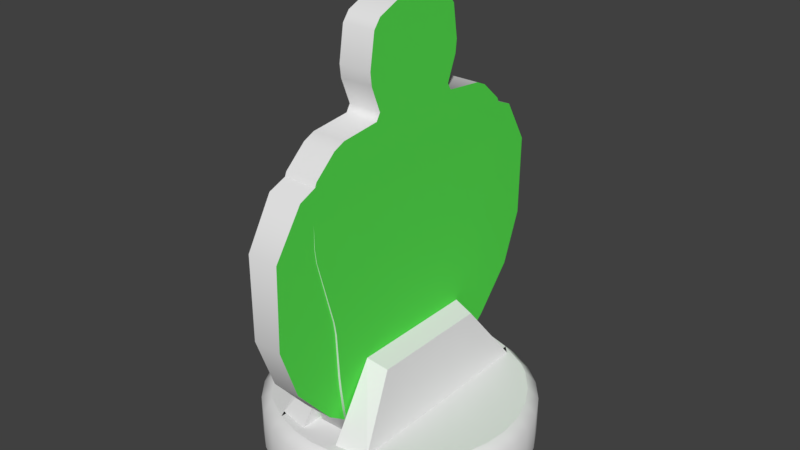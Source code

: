 # Source: character.blend  (saved by Blender 2.78.0; exported with 4.5.12 LTS)
import bpy
from mathutils import Matrix  # noqa: F401  (used for matrix-valued properties, if any)

bpy.ops.wm.read_factory_settings(use_empty=True)
scene = bpy.context.scene
scene.name = 'Scene'

# ---- collections
col_collection_1 = bpy.data.collections.new('Collection 1'); scene.collection.children.link(col_collection_1)

# ---- materials (node trees are filled in below, after node groups)
mat_paper = bpy.data.materials.new('Paper')
mat_paper.alpha_threshold = 0.0
mat_paper.use_transparent_shadow = False
mat_paper.roughness = 0.5
mat_picture = bpy.data.materials.new('Picture')
mat_picture.alpha_threshold = 0.0
mat_picture.use_transparent_shadow = False
mat_picture.diffuse_color = (0.101, 0.8, 0.08495, 1.0)
mat_picture.roughness = 0.5
mat_plastic = bpy.data.materials.new('Plastic')
mat_plastic.alpha_threshold = 0.0
mat_plastic.use_transparent_shadow = False
mat_plastic.roughness = 0.5
mat_plastic.specular_intensity = 0.8187

# ---- material node trees

# ---- world
world_world = bpy.data.worlds.new('World'); scene.world = world_world
world_world.color = (0.05088, 0.05088, 0.05088)
world_world.use_sun_shadow = False
world_world.sun_shadow_jitter_overblur = 0.0
world_world.cycles.sampling_method = 'MANUAL'

# ---- meshes
me_cylinder_001 = bpy.data.meshes.new('Cylinder.001')
me_cylinder_001.from_pydata([(-0.08556, 1.009, 1.038), (0.08556, 1.009, 1.038), (-0.08247, 0.8983, 0.7284), (0.08247, 0.8983, 0.7284), (-0.08083, 0.6739, 0.4663), (0.08083, 0.6739, 0.4663), (-0.09257, 0.4176, 0.2912), (0.09257, 0.4176, 0.2912), (-0.09257, -3.757e-08, 0.2297), (0.09257, -3.757e-08, 0.2297), (-0.09257, -0.4176, 0.2912), (0.09257, -0.4176, 0.2912), (-0.08083, -0.6739, 0.4663), (0.08083, -0.6739, 0.4663), (-0.08247, -0.8983, 0.7284), (0.08247, -0.8983, 0.7284), (-0.08556, -1.009, 1.038), (0.08556, -1.009, 1.038), (-0.09221, -1.004, 1.522), (0.09221, -1.004, 1.522), (-0.1008, -0.8401, 1.785), (0.1008, -0.8401, 1.785), (-0.09257, -0.4176, 1.96), (0.09257, -0.4176, 1.96), (-0.09257, 2.314e-08, 2.021), (0.09257, 2.314e-08, 2.021), (-0.09257, 0.4176, 1.96), (0.09257, 0.4176, 1.96), (-0.1008, 0.8401, 1.785), (0.1008, 0.8401, 1.785), (-0.09221, 1.004, 1.522), (0.09221, 1.004, 1.522)], [], [(0, 1, 3, 2), (2, 3, 5, 4), (4, 5, 7, 6), (6, 7, 9, 8), (8, 9, 11, 10), (10, 11, 13, 12), (12, 13, 15, 14), (14, 15, 17, 16), (16, 17, 19, 18), (18, 19, 21, 20), (20, 21, 23, 22), (22, 23, 25, 24), (24, 25, 27, 26), (26, 27, 29, 28), (3, 1, 31, 29, 27, 25, 23, 21, 19, 17, 15, 13, 11, 9, 7, 5), (28, 29, 31, 30), (30, 31, 1, 0), (0, 2, 4, 6, 8, 10, 12, 14, 16, 18, 20, 22, 24, 26, 28, 30)])
me_cylinder_001.polygons.foreach_set('use_smooth', [1, 1, 1, 1, 1, 1, 1, 1, 1, 1, 1, 1, 1, 1, 0, 1, 1, 0])
me_cylinder_001.polygons.foreach_set('material_index', [0, 0, 0, 0, 0, 0, 0, 0, 0, 0, 0, 0, 0, 0, 1, 0, 0, 1])
_k = set([(0, 2), (0, 30), (1, 3), (1, 31), (2, 4), (3, 5), (4, 6), (5, 7), (6, 8), (7, 9), (8, 10), (9, 11), (10, 12), (11, 13), (12, 14), (13, 15), (14, 16), (15, 17), (16, 18), (17, 19), (18, 20), (19, 21), (20, 22), (21, 23), (22, 24), (23, 25), (24, 26), (25, 27), (26, 28), (27, 29), (28, 30), (29, 31)])
me_cylinder_001.attributes.new('sharp_edge', 'BOOLEAN', 'EDGE').data.foreach_set('value', [ (min(e.vertices), max(e.vertices)) in _k for e in me_cylinder_001.edges])
_uv = me_cylinder_001.uv_layers.new(name='UVMap')
_uv.uv.foreach_set('vector', [0.0, 0.0, 0.0, 0.0, 0.0, 0.0, 0.0, 0.0, 0.0, 0.0, 0.0, 0.0, 0.0, 0.0, 0.0, 0.0, 0.0, 0.0, 0.0, 0.0, 0.0, 0.0, 0.0, 0.0, 0.0, 0.0, 0.0, 0.0, 0.0, 0.0, 0.0, 0.0, 0.0, 0.0, 0.0, 0.0, 0.0, 0.0, 0.0, 0.0, 0.0, 0.0, 0.0, 0.0, 0.0, 0.0, 0.0, 0.0, 0.0, 0.0, 0.0, 0.0, 0.0, 0.0, 0.0, 0.0, 0.0, 0.0, 0.0, 0.0, 0.0, 0.0, 0.0, 0.0, 0.0, 0.0, 0.0, 0.0, 0.0, 0.0, 0.0, 0.0, 0.0, 0.0, 0.0, 0.0, 0.0, 0.0, 0.0, 0.0, 0.0, 0.0, 0.0, 0.0, 0.0, 0.0, 0.0, 0.0, 0.0, 0.0, 0.0, 0.0, 0.0, 0.0, 0.0, 0.0, 0.0, 0.0, 0.0, 0.0, 0.0, 0.0, 0.0, 0.0, 0.0, 0.0, 0.0, 0.0, 0.0, 0.0, 0.0, 0.0, 0.533, 0.6416, 0.563, 0.7281, 0.5606, 0.8634, 0.5141, 0.9361, 0.3957, 0.9838, 0.2791, 0.9999, 0.1627, 0.9817, 0.04524, 0.9318, 0.0001067, 0.8582, 0.0001061, 0.7229, 0.03168, 0.637, 0.09496, 0.5644, 0.167, 0.5162, 0.2836, 0.5001, 0.4, 0.5183, 0.4711, 0.5679, 0.0, 0.0, 0.0, 0.0, 0.0, 0.0, 0.0, 0.0, 0.0, 0.0, 0.0, 0.0, 0.0, 0.0, 0.0, 0.0, 0.563, 0.277, 0.5315, 0.363, 0.4682, 0.4356, 0.3962, 0.4838, 0.2795, 0.4999, 0.1632, 0.4817, 0.09205, 0.4322, 0.03011, 0.3585, 0.0001061, 0.2719, 0.002576, 0.1366, 0.04904, 0.06389, 0.1674, 0.0162, 0.2841, 0.0001061, 0.4004, 0.01831, 0.5179, 0.06814, 0.563, 0.1417])
me_cylinder_001.materials.append(mat_paper)
me_cylinder_001.materials.append(mat_picture)
me_cylinder_001.use_remesh_preserve_volume = False
me_cylinder_001.use_remesh_preserve_attributes = False
me_cylinder_001.use_mirror_vertex_groups = False
me_cylinder_001.update()
me_cube_001 = bpy.data.meshes.new('Cube.001')
me_cube_001.from_pydata([(0.09857, -0.5523, -0.7), (0.09857, -0.1176, 1.6), (0.09857, -0.2629, 1.537), (0.09857, -0.3053, 1.482), (0.09857, -0.634, 0.03794), (0.09857, -0.6209, -0.03932), (0.09857, -0.584, -5.96e-08), (0.09857, -0.6039, -0.3107), (0.09857, -0.5959, -0.389), (0.09857, -0.562, -0.35), (0.09857, -0.7544, 0.5064), (0.09857, -0.7438, 0.4291), (0.09857, -0.7155, 0.461), (0.09857, -0.7254, 0.8528), (0.09857, -0.7547, 0.7871), (0.09857, -0.7173, 0.8144), (0.09857, -0.5303, 0.9968), (0.09857, -0.5988, 0.9663), (0.09857, -0.5339, 0.9757), (0.09857, -0.27, 1.063), (0.09857, -0.2947, 1.022), (0.09857, -0.2167, 1.02), (0.09857, -0.3366, 1.286), (0.09857, -0.3283, 1.211), (0.09857, -0.3125, 1.272), (-0.09857, -0.5523, -0.7), (0.0, -0.5523, -0.7), (0.0, -0.1176, 1.6), (-0.09857, -0.1176, 1.6), (-0.09857, -0.2629, 1.537), (-0.09857, -0.3053, 1.482), (-0.09857, -0.634, 0.03794), (-0.09857, -0.6209, -0.03932), (-0.09857, -0.584, -5.96e-08), (0.0, -0.3053, 1.482), (0.0, -0.2629, 1.537), (0.0, -0.5959, -0.389), (0.0, -0.6039, -0.3107), (-0.09857, -0.6039, -0.3107), (-0.09857, -0.5959, -0.389), (-0.09857, -0.562, -0.35), (0.0, -0.7438, 0.4291), (0.0, -0.7544, 0.5064), (0.0, -0.6209, -0.03932), (0.0, -0.634, 0.03794), (-0.09857, -0.7544, 0.5064), (-0.09857, -0.7438, 0.4291), (-0.09857, -0.7155, 0.461), (0.0, -0.7547, 0.7871), (0.0, -0.7254, 0.8528), (-0.09857, -0.7254, 0.8528), (-0.09857, -0.7547, 0.7871), (-0.09857, -0.7173, 0.8144), (0.0, -0.5988, 0.9663), (0.0, -0.5303, 0.9968), (-0.09857, -0.5303, 0.9968), (-0.09857, -0.5988, 0.9663), (-0.09857, -0.5339, 0.9757), (0.0, -0.2947, 1.022), (0.0, -0.27, 1.063), (-0.09857, -0.27, 1.063), (-0.09857, -0.2947, 1.022), (-0.09857, -0.2167, 1.02), (0.0, -0.3283, 1.211), (0.0, -0.3366, 1.286), (-0.09857, -0.3366, 1.286), (-0.09857, -0.3283, 1.211), (-0.09857, -0.3125, 1.272), (0.09857, 0.5523, -0.7), (0.09857, 0.0, 0.35), (0.09857, 0.0, -0.7), (0.09857, 0.0, 1.624), (0.09857, 0.0, -0.35), (0.09857, 0.0, -5.96e-08), (0.09857, 0.0, 0.5821), (0.09857, 0.0, 0.7215), (0.09857, 0.0, 0.9822), (0.09857, 0.0, 1.532), (0.09857, 0.1176, 1.6), (0.09857, 0.2629, 1.537), (0.09857, 0.3053, 1.482), (0.09857, 0.634, 0.03794), (0.09857, 0.6209, -0.03932), (0.09857, 0.584, -5.96e-08), (0.09857, 0.6039, -0.3107), (0.09857, 0.5959, -0.389), (0.09857, 0.562, -0.35), (0.09857, 0.7544, 0.5064), (0.09857, 0.7438, 0.4291), (0.09857, 0.7155, 0.461), (0.09857, 0.7254, 0.8528), (0.09857, 0.7547, 0.7871), (0.09857, 0.7173, 0.8144), (0.09857, 0.5303, 0.9968), (0.09857, 0.5988, 0.9663), (0.09857, 0.5339, 0.9757), (0.09857, 0.27, 1.063), (0.09857, 0.2947, 1.022), (0.09857, 0.2167, 1.02), (0.09857, 0.3366, 1.286), (0.09857, 0.3283, 1.211), (0.09857, 0.3125, 1.272), (-0.09857, 0.5523, -0.7), (-0.09857, 0.0, 0.35), (-0.09857, 0.0, -0.7), (-0.09857, 0.0, 1.624), (0.0, 0.5523, -0.7), (-0.09857, 0.0, -0.35), (0.0, 0.0, 1.624), (0.0, 0.0, -0.7), (-0.09857, 0.0, -5.96e-08), (-0.09857, 0.0, 0.5821), (-0.09857, 0.0, 0.7215), (-0.09857, 0.0, 0.9822), (-0.09857, 0.0, 1.532), (0.0, 0.1176, 1.6), (-0.09857, 0.1176, 1.6), (-0.09857, 0.2629, 1.537), (-0.09857, 0.3053, 1.482), (-0.09857, 0.634, 0.03794), (-0.09857, 0.6209, -0.03932), (-0.09857, 0.584, -5.96e-08), (0.0, 0.3053, 1.482), (0.0, 0.2629, 1.537), (0.0, 0.5959, -0.389), (0.0, 0.6039, -0.3107), (-0.09857, 0.6039, -0.3107), (-0.09857, 0.5959, -0.389), (-0.09857, 0.562, -0.35), (0.0, 0.7438, 0.4291), (0.0, 0.7544, 0.5064), (0.0, 0.6209, -0.03932), (0.0, 0.634, 0.03794), (-0.09857, 0.7544, 0.5064), (-0.09857, 0.7438, 0.4291), (-0.09857, 0.7155, 0.461), (0.0, 0.7547, 0.7871), (0.0, 0.7254, 0.8528), (-0.09857, 0.7254, 0.8528), (-0.09857, 0.7547, 0.7871), (-0.09857, 0.7173, 0.8144), (0.0, 0.5988, 0.9663), (0.0, 0.5303, 0.9968), (-0.09857, 0.5303, 0.9968), (-0.09857, 0.5988, 0.9663), (-0.09857, 0.5339, 0.9757), (0.0, 0.2947, 1.022), (0.0, 0.27, 1.063), (-0.09857, 0.27, 1.063), (-0.09857, 0.2947, 1.022), (-0.09857, 0.2167, 1.02), (0.0, 0.3283, 1.211), (0.0, 0.3366, 1.286), (-0.09857, 0.3366, 1.286), (-0.09857, 0.3283, 1.211), (-0.09857, 0.3125, 1.272)], [], [(4, 11, 41, 44), (10, 14, 48, 42), (70, 72, 9, 8, 0), (22, 3, 34, 64), (70, 0, 26, 109), (73, 69, 12, 11, 4, 6), (77, 71, 1, 2, 3, 22, 24), (7, 5, 43, 37), (72, 73, 6, 5, 7, 9), (0, 8, 36, 26), (69, 74, 15, 14, 10, 12), (13, 17, 53, 49), (74, 75, 18, 17, 13, 15), (16, 20, 58, 54), (75, 76, 21, 20, 16, 18), (19, 23, 63, 59), (76, 77, 24, 23, 19, 21), (2, 1, 27, 35), (4, 5, 6), (7, 8, 9), (10, 11, 12), (13, 14, 15), (16, 17, 18), (19, 20, 21), (22, 23, 24), (2, 35, 34, 3), (7, 37, 36, 8), (10, 42, 41, 11), (4, 44, 43, 5), (13, 49, 48, 14), (16, 54, 53, 17), (19, 59, 58, 20), (22, 64, 63, 23), (1, 71, 108, 27), (31, 44, 41, 46), (45, 42, 48, 51), (104, 25, 39, 40, 107), (65, 64, 34, 30), (104, 109, 26, 25), (110, 33, 31, 46, 47, 103), (114, 67, 65, 30, 29, 28, 105), (38, 37, 43, 32), (107, 40, 38, 32, 33, 110), (25, 26, 36, 39), (103, 47, 45, 51, 52, 111), (50, 49, 53, 56), (111, 52, 50, 56, 57, 112), (55, 54, 58, 61), (112, 57, 55, 61, 62, 113), (60, 59, 63, 66), (113, 62, 60, 66, 67, 114), (29, 35, 27, 28), (31, 33, 32), (38, 40, 39), (45, 47, 46), (50, 52, 51), (55, 57, 56), (60, 62, 61), (65, 67, 66), (29, 30, 34, 35), (38, 39, 36, 37), (45, 46, 41, 42), (31, 32, 43, 44), (50, 51, 48, 49), (55, 56, 53, 54), (60, 61, 58, 59), (65, 66, 63, 64), (28, 27, 108, 105), (81, 132, 129, 88), (87, 130, 136, 91), (70, 68, 85, 86, 72), (99, 152, 122, 80), (70, 109, 106, 68), (73, 83, 81, 88, 89, 69), (77, 101, 99, 80, 79, 78, 71), (84, 125, 131, 82), (72, 86, 84, 82, 83, 73), (68, 106, 124, 85), (69, 89, 87, 91, 92, 74), (90, 137, 141, 94), (74, 92, 90, 94, 95, 75), (93, 142, 146, 97), (75, 95, 93, 97, 98, 76), (96, 147, 151, 100), (76, 98, 96, 100, 101, 77), (79, 123, 115, 78), (81, 83, 82), (84, 86, 85), (87, 89, 88), (90, 92, 91), (93, 95, 94), (96, 98, 97), (99, 101, 100), (79, 80, 122, 123), (84, 85, 124, 125), (87, 88, 129, 130), (81, 82, 131, 132), (90, 91, 136, 137), (93, 94, 141, 142), (96, 97, 146, 147), (99, 100, 151, 152), (78, 115, 108, 71), (119, 134, 129, 132), (133, 139, 136, 130), (104, 107, 128, 127, 102), (153, 118, 122, 152), (104, 102, 106, 109), (110, 103, 135, 134, 119, 121), (114, 105, 116, 117, 118, 153, 155), (126, 120, 131, 125), (107, 110, 121, 120, 126, 128), (102, 127, 124, 106), (103, 111, 140, 139, 133, 135), (138, 144, 141, 137), (111, 112, 145, 144, 138, 140), (143, 149, 146, 142), (112, 113, 150, 149, 143, 145), (148, 154, 151, 147), (113, 114, 155, 154, 148, 150), (117, 116, 115, 123), (119, 120, 121), (126, 127, 128), (133, 134, 135), (138, 139, 140), (143, 144, 145), (148, 149, 150), (153, 154, 155), (117, 123, 122, 118), (126, 125, 124, 127), (133, 130, 129, 134), (119, 132, 131, 120), (138, 137, 136, 139), (143, 142, 141, 144), (148, 147, 146, 149), (153, 152, 151, 154), (116, 105, 108, 115)])
me_cube_001.polygons.foreach_set('use_smooth', [1, 1, 0, 1, 1, 0, 0, 1, 0, 1, 0, 1, 0, 1, 0, 1, 0, 1, 0, 0, 0, 0, 0, 0, 0, 1, 1, 1, 1, 1, 1, 1, 1, 1, 1, 1, 0, 1, 1, 0, 0, 1, 0, 1, 0, 1, 0, 1, 0, 1, 0, 1, 0, 0, 0, 0, 0, 0, 0, 1, 1, 1, 1, 1, 1, 1, 1, 1, 1, 1, 0, 1, 1, 0, 0, 1, 0, 1, 0, 1, 0, 1, 0, 1, 0, 1, 0, 0, 0, 0, 0, 0, 0, 1, 1, 1, 1, 1, 1, 1, 1, 1, 1, 1, 0, 1, 1, 0, 0, 1, 0, 1, 0, 1, 0, 1, 0, 1, 0, 1, 0, 0, 0, 0, 0, 0, 0, 1, 1, 1, 1, 1, 1, 1, 1, 1])
me_cube_001.polygons.foreach_set('material_index', [0, 0, 1, 0, 0, 1, 1, 0, 1, 0, 1, 0, 1, 0, 1, 0, 1, 0, 1, 1, 1, 1, 1, 1, 1, 0, 0, 0, 0, 0, 0, 0, 0, 0, 0, 0, 1, 0, 0, 1, 1, 0, 1, 0, 1, 0, 1, 0, 1, 0, 1, 0, 1, 1, 1, 1, 1, 1, 1, 0, 0, 0, 0, 0, 0, 0, 0, 0, 0, 0, 1, 0, 0, 1, 1, 0, 1, 0, 1, 0, 1, 0, 1, 0, 1, 0, 1, 1, 1, 1, 1, 1, 1, 0, 0, 0, 0, 0, 0, 0, 0, 0, 0, 0, 1, 0, 0, 1, 1, 0, 1, 0, 1, 0, 1, 0, 1, 0, 1, 0, 1, 1, 1, 1, 1, 1, 1, 0, 0, 0, 0, 0, 0, 0, 0, 0])
_k = set([(0, 8), (0, 70), (1, 2), (1, 71), (2, 3), (3, 22), (4, 5), (4, 11), (5, 7), (7, 8), (10, 11), (10, 14), (13, 14), (13, 17), (16, 17), (16, 20), (19, 20), (19, 23), (22, 23), (25, 39), (25, 104), (28, 29), (28, 105), (29, 30), (30, 65), (31, 32), (31, 46), (32, 38), (38, 39), (45, 46), (45, 51), (50, 51), (50, 56), (55, 56), (55, 61), (60, 61), (60, 66), (65, 66), (68, 70), (68, 85), (71, 78), (78, 79), (79, 80), (80, 99), (81, 82), (81, 88), (82, 84), (84, 85), (87, 88), (87, 91), (90, 91), (90, 94), (93, 94), (93, 97), (96, 97), (96, 100), (99, 100), (102, 104), (102, 127), (105, 116), (116, 117), (117, 118), (118, 153), (119, 120), (119, 134), (120, 126), (126, 127), (133, 134), (133, 139), (138, 139), (138, 144), (143, 144), (143, 149), (148, 149), (148, 154), (153, 154)])
me_cube_001.attributes.new('sharp_edge', 'BOOLEAN', 'EDGE').data.foreach_set('value', [ (min(e.vertices), max(e.vertices)) in _k for e in me_cube_001.edges])
_uv = me_cube_001.uv_layers.new(name='UVMap')
_uv.uv.foreach_set('vector', [0.02865, 0.1881, 0.02865, 0.2471, 0.01433, 0.2471, 0.01433, 0.1881, 0.02865, 0.2585, 0.02865, 0.2992, 0.01433, 0.2992, 0.01433, 0.2585, 0.25, 0.0001291, 0.25, 0.116, 0.06393, 0.116, 0.05269, 0.1031, 0.06713, 0.0001342, 0.02865, 0.4207, 0.02865, 0.4495, 0.01433, 0.4495, 0.01433, 0.4207, 0.02865, 1.692e-05, 0.02865, 0.08023, 0.01433, 0.08023, 0.01433, 1.697e-05, 0.25, 0.2319, 0.25, 0.3478, 0.01312, 0.3845, 0.003757, 0.3739, 0.04008, 0.2444, 0.05665, 0.2319, 0.25, 0.7392, 0.25, 0.7696, 0.2111, 0.7615, 0.163, 0.7407, 0.1489, 0.7226, 0.1386, 0.6577, 0.1465, 0.6531, 0.02865, 0.1373, 0.02865, 0.1768, 0.01433, 0.1768, 0.01433, 0.1373, 0.25, 0.116, 0.25, 0.2319, 0.05665, 0.2319, 0.04442, 0.2189, 0.05006, 0.129, 0.06393, 0.116, 0.02865, 0.08023, 0.02865, 0.1258, 0.01433, 0.1258, 0.01433, 0.08023, 0.25, 0.3478, 0.25, 0.4246, 0.01252, 0.5015, 0.000124, 0.4925, 0.0002203, 0.3996, 0.01312, 0.3845, 0.02865, 0.3097, 0.02865, 0.3344, 0.01433, 0.3344, 0.01433, 0.3097, 0.25, 0.4246, 0.25, 0.4707, 0.07324, 0.5549, 0.05175, 0.5518, 0.009825, 0.5142, 0.01252, 0.5015, 0.02865, 0.3453, 0.02865, 0.3797, 0.01433, 0.3797, 0.01433, 0.3453, 0.25, 0.4707, 0.25, 0.5571, 0.1783, 0.5695, 0.1524, 0.5703, 0.07443, 0.5619, 0.07324, 0.5549, 0.02865, 0.3866, 0.02865, 0.4096, 0.01433, 0.4096, 0.01433, 0.3866, 0.25, 0.5571, 0.25, 0.7392, 0.1465, 0.6531, 0.1413, 0.6327, 0.1606, 0.5838, 0.1783, 0.5695, 0.02865, 0.4596, 0.02865, 0.4826, 0.01433, 0.4826, 0.01433, 0.4596, 0.04008, 0.2444, 0.04442, 0.2189, 0.05665, 0.2319, 0.05006, 0.129, 0.05269, 0.1031, 0.06393, 0.116, 0.0002203, 0.3996, 0.003757, 0.3739, 0.01312, 0.3845, 0.009825, 0.5142, 0.000124, 0.4925, 0.01252, 0.5015, 0.07443, 0.5619, 0.05175, 0.5518, 0.07324, 0.5549, 0.1606, 0.5838, 0.1524, 0.5703, 0.1783, 0.5695, 0.1386, 0.6577, 0.1413, 0.6327, 0.1465, 0.6531, 0.02865, 0.4596, 0.01433, 0.4596, 0.01433, 0.4495, 0.02865, 0.4495, 0.02865, 0.1373, 0.01433, 0.1373, 0.01433, 0.1258, 0.02865, 0.1258, 0.02865, 0.2585, 0.01433, 0.2585, 0.01433, 0.2471, 0.02865, 0.2471, 0.02865, 0.1881, 0.01433, 0.1881, 0.01433, 0.1768, 0.02865, 0.1768, 0.02865, 0.3097, 0.01433, 0.3097, 0.01433, 0.2992, 0.02865, 0.2992, 0.02865, 0.3453, 0.01433, 0.3453, 0.01433, 0.3344, 0.02865, 0.3344, 0.02865, 0.3866, 0.01433, 0.3866, 0.01433, 0.3797, 0.02865, 0.3797, 0.02865, 0.4207, 0.01433, 0.4207, 0.01433, 0.4096, 0.02865, 0.4096, 0.02865, 0.4826, 0.02865, 0.5, 0.01433, 0.5, 0.01433, 0.4826, 1.698e-05, 0.1881, 0.01433, 0.1881, 0.01433, 0.2471, 1.7e-05, 0.2471, 1.699e-05, 0.2585, 0.01433, 0.2585, 0.01433, 0.2992, 1.696e-05, 0.2992, 0.75, 0.0001241, 0.9329, 0.0001241, 0.9473, 0.1031, 0.9361, 0.116, 0.75, 0.116, 1.694e-05, 0.4207, 0.01433, 0.4207, 0.01433, 0.4495, 1.695e-05, 0.4495, 1.692e-05, 1.697e-05, 0.01433, 1.697e-05, 0.01433, 0.08023, 1.694e-05, 0.08023, 0.75, 0.2319, 0.9433, 0.2319, 0.9599, 0.2444, 0.9962, 0.3739, 0.9869, 0.3845, 0.75, 0.3478, 0.75, 0.7392, 0.8535, 0.6531, 0.8614, 0.6577, 0.8511, 0.7226, 0.8371, 0.7407, 0.7889, 0.7615, 0.75, 0.7696, 1.696e-05, 0.1373, 0.01433, 0.1373, 0.01433, 0.1768, 1.698e-05, 0.1768, 0.75, 0.116, 0.9361, 0.116, 0.9499, 0.129, 0.9556, 0.2189, 0.9433, 0.2319, 0.75, 0.2319, 1.694e-05, 0.08023, 0.01433, 0.08023, 0.01433, 0.1258, 1.696e-05, 0.1258, 0.75, 0.3478, 0.9869, 0.3845, 0.9998, 0.3995, 0.9999, 0.4925, 0.9875, 0.5015, 0.75, 0.4246, 1.696e-05, 0.3097, 0.01433, 0.3097, 0.01433, 0.3344, 1.695e-05, 0.3344, 0.75, 0.4246, 0.9875, 0.5015, 0.9902, 0.5142, 0.9483, 0.5518, 0.9268, 0.5549, 0.75, 0.4707, 1.694e-05, 0.3453, 0.01433, 0.3453, 0.01433, 0.3797, 1.693e-05, 0.3797, 0.75, 0.4707, 0.9268, 0.5549, 0.9256, 0.5619, 0.8476, 0.5703, 0.8217, 0.5695, 0.75, 0.5571, 1.694e-05, 0.3866, 0.01433, 0.3866, 0.01433, 0.4096, 1.694e-05, 0.4096, 0.75, 0.5571, 0.8217, 0.5695, 0.8394, 0.5838, 0.8587, 0.6327, 0.8535, 0.6531, 0.75, 0.7392, 1.695e-05, 0.4596, 0.01433, 0.4596, 0.01433, 0.4826, 1.695e-05, 0.4826, 0.9599, 0.2444, 0.9433, 0.2319, 0.9556, 0.2189, 0.9499, 0.129, 0.9361, 0.116, 0.9473, 0.1031, 0.9998, 0.3995, 0.9869, 0.3845, 0.9962, 0.3739, 0.9902, 0.5142, 0.9875, 0.5015, 0.9999, 0.4925, 0.9256, 0.5619, 0.9268, 0.5549, 0.9483, 0.5518, 0.8394, 0.5838, 0.8217, 0.5695, 0.8476, 0.5703, 0.8614, 0.6577, 0.8535, 0.6531, 0.8587, 0.6327, 1.695e-05, 0.4596, 1.695e-05, 0.4495, 0.01433, 0.4495, 0.01433, 0.4596, 1.696e-05, 0.1373, 1.696e-05, 0.1258, 0.01433, 0.1258, 0.01433, 0.1373, 1.699e-05, 0.2585, 1.7e-05, 0.2471, 0.01433, 0.2471, 0.01433, 0.2585, 1.698e-05, 0.1881, 1.698e-05, 0.1768, 0.01433, 0.1768, 0.01433, 0.1881, 1.696e-05, 0.3097, 1.696e-05, 0.2992, 0.01433, 0.2992, 0.01433, 0.3097, 1.694e-05, 0.3453, 1.695e-05, 0.3344, 0.01433, 0.3344, 0.01433, 0.3453, 1.694e-05, 0.3866, 1.693e-05, 0.3797, 0.01433, 0.3797, 0.01433, 0.3866, 1.694e-05, 0.4207, 1.694e-05, 0.4096, 0.01433, 0.4096, 0.01433, 0.4207, 1.695e-05, 0.4826, 0.01433, 0.4826, 0.01433, 0.5, 1.693e-05, 0.5, 0.02865, 0.8119, 0.01433, 0.8119, 0.01433, 0.7529, 0.02865, 0.7529, 0.02865, 0.7415, 0.01433, 0.7415, 0.01433, 0.7008, 0.02865, 0.7008, 0.25, 0.0001291, 0.4328, 0.000124, 0.4473, 0.1031, 0.4361, 0.116, 0.25, 0.116, 0.02865, 0.5793, 0.01433, 0.5793, 0.01433, 0.5505, 0.02865, 0.5505, 0.02865, 1.0, 0.01433, 1.0, 0.01433, 0.9198, 0.02865, 0.9198, 0.25, 0.2319, 0.4433, 0.2319, 0.4599, 0.2444, 0.4962, 0.3739, 0.4869, 0.3845, 0.25, 0.3478, 0.25, 0.7392, 0.3535, 0.6531, 0.3615, 0.6577, 0.3511, 0.7226, 0.3371, 0.7407, 0.2889, 0.7615, 0.25, 0.7696, 0.02865, 0.8627, 0.01433, 0.8627, 0.01433, 0.8232, 0.02865, 0.8232, 0.25, 0.116, 0.4361, 0.116, 0.4499, 0.129, 0.4556, 0.2189, 0.4433, 0.2319, 0.25, 0.2319, 0.02865, 0.9198, 0.01433, 0.9198, 0.01433, 0.8742, 0.02865, 0.8742, 0.25, 0.3478, 0.4869, 0.3845, 0.4998, 0.3995, 0.4999, 0.4925, 0.4875, 0.5015, 0.25, 0.4246, 0.02865, 0.6903, 0.01433, 0.6903, 0.01433, 0.6656, 0.02865, 0.6656, 0.25, 0.4246, 0.4875, 0.5015, 0.4902, 0.5142, 0.4483, 0.5518, 0.4268, 0.5549, 0.25, 0.4707, 0.02865, 0.6547, 0.01433, 0.6547, 0.01433, 0.6203, 0.02865, 0.6203, 0.25, 0.4707, 0.4268, 0.5549, 0.4256, 0.5619, 0.3476, 0.5703, 0.3217, 0.5695, 0.25, 0.5571, 0.02865, 0.6134, 0.01433, 0.6134, 0.01433, 0.5904, 0.02865, 0.5904, 0.25, 0.5571, 0.3217, 0.5695, 0.3394, 0.5838, 0.3587, 0.6327, 0.3535, 0.6531, 0.25, 0.7392, 0.02865, 0.5404, 0.01433, 0.5404, 0.01433, 0.5174, 0.02865, 0.5174, 0.4599, 0.2444, 0.4433, 0.2319, 0.4556, 0.2189, 0.4499, 0.129, 0.4361, 0.116, 0.4473, 0.1031, 0.4998, 0.3995, 0.4869, 0.3845, 0.4962, 0.3739, 0.4902, 0.5142, 0.4875, 0.5015, 0.4999, 0.4925, 0.4256, 0.5619, 0.4268, 0.5549, 0.4483, 0.5518, 0.3394, 0.5838, 0.3217, 0.5695, 0.3476, 0.5703, 0.3615, 0.6577, 0.3535, 0.6531, 0.3587, 0.6327, 0.02865, 0.5404, 0.02865, 0.5505, 0.01433, 0.5505, 0.01433, 0.5404, 0.02865, 0.8627, 0.02865, 0.8742, 0.01433, 0.8742, 0.01433, 0.8627, 0.02865, 0.7415, 0.02865, 0.7529, 0.01433, 0.7529, 0.01433, 0.7415, 0.02865, 0.8119, 0.02865, 0.8232, 0.01433, 0.8232, 0.01433, 0.8119, 0.02865, 0.6903, 0.02865, 0.7008, 0.01433, 0.7008, 0.01433, 0.6903, 0.02865, 0.6547, 0.02865, 0.6656, 0.01433, 0.6656, 0.01433, 0.6547, 0.02865, 0.6134, 0.02865, 0.6203, 0.01433, 0.6203, 0.01433, 0.6134, 0.02865, 0.5793, 0.02865, 0.5904, 0.01433, 0.5904, 0.01433, 0.5793, 0.02865, 0.5174, 0.01433, 0.5174, 0.01433, 0.5, 0.02865, 0.5, 1.736e-05, 0.8119, 1.723e-05, 0.7529, 0.01433, 0.7529, 0.01433, 0.8119, 1.722e-05, 0.7415, 1.714e-05, 0.7008, 0.01433, 0.7008, 0.01433, 0.7415, 0.75, 0.0001241, 0.75, 0.116, 0.5639, 0.116, 0.5527, 0.1031, 0.5671, 0.000124, 1.696e-05, 0.5793, 1.694e-05, 0.5505, 0.01433, 0.5505, 0.01433, 0.5793, 1.742e-05, 1.0, 1.742e-05, 0.9198, 0.01433, 0.9198, 0.01433, 1.0, 0.75, 0.2319, 0.75, 0.3478, 0.5131, 0.3845, 0.5038, 0.3739, 0.5401, 0.2444, 0.5567, 0.2319, 0.75, 0.7392, 0.75, 0.7696, 0.7111, 0.7615, 0.663, 0.7407, 0.6489, 0.7226, 0.6386, 0.6577, 0.6465, 0.6531, 1.741e-05, 0.8627, 1.737e-05, 0.8232, 0.01433, 0.8232, 0.01433, 0.8627, 0.75, 0.116, 0.75, 0.2319, 0.5567, 0.2319, 0.5444, 0.2189, 0.5501, 0.129, 0.5639, 0.116, 1.742e-05, 0.9198, 1.741e-05, 0.8742, 0.01433, 0.8742, 0.01433, 0.9198, 0.75, 0.3478, 0.75, 0.4246, 0.5125, 0.5015, 0.5001, 0.4925, 0.5002, 0.3995, 0.5131, 0.3845, 1.712e-05, 0.6903, 1.707e-05, 0.6656, 0.01433, 0.6656, 0.01433, 0.6903, 0.75, 0.4246, 0.75, 0.4707, 0.5732, 0.5549, 0.5517, 0.5518, 0.5098, 0.5142, 0.5125, 0.5015, 1.705e-05, 0.6547, 1.702e-05, 0.6203, 0.01433, 0.6203, 0.01433, 0.6547, 0.75, 0.4707, 0.75, 0.5571, 0.6783, 0.5695, 0.6524, 0.5703, 0.5744, 0.5619, 0.5732, 0.5549, 1.701e-05, 0.6134, 1.697e-05, 0.5904, 0.01433, 0.5904, 0.01433, 0.6134, 0.75, 0.5571, 0.75, 0.7392, 0.6465, 0.6531, 0.6413, 0.6327, 0.6606, 0.5838, 0.6783, 0.5695, 1.694e-05, 0.5404, 1.693e-05, 0.5174, 0.01433, 0.5174, 0.01433, 0.5404, 0.5401, 0.2444, 0.5444, 0.2189, 0.5567, 0.2319, 0.5501, 0.129, 0.5527, 0.1031, 0.5639, 0.116, 0.5002, 0.3995, 0.5038, 0.3739, 0.5131, 0.3845, 0.5098, 0.5142, 0.5001, 0.4925, 0.5125, 0.5015, 0.5744, 0.5619, 0.5517, 0.5518, 0.5732, 0.5549, 0.6606, 0.5838, 0.6524, 0.5703, 0.6783, 0.5695, 0.6386, 0.6577, 0.6413, 0.6327, 0.6465, 0.6531, 1.694e-05, 0.5404, 0.01433, 0.5404, 0.01433, 0.5505, 1.694e-05, 0.5505, 1.741e-05, 0.8627, 0.01433, 0.8627, 0.01433, 0.8742, 1.741e-05, 0.8742, 1.722e-05, 0.7415, 0.01433, 0.7415, 0.01433, 0.7529, 1.723e-05, 0.7529, 1.736e-05, 0.8119, 0.01433, 0.8119, 0.01433, 0.8232, 1.737e-05, 0.8232, 1.712e-05, 0.6903, 0.01433, 0.6903, 0.01433, 0.7008, 1.714e-05, 0.7008, 1.705e-05, 0.6547, 0.01433, 0.6547, 0.01433, 0.6656, 1.707e-05, 0.6656, 1.701e-05, 0.6134, 0.01433, 0.6134, 0.01433, 0.6203, 1.702e-05, 0.6203, 1.696e-05, 0.5793, 0.01433, 0.5793, 0.01433, 0.5904, 1.697e-05, 0.5904, 1.693e-05, 0.5174, 1.693e-05, 0.5, 0.01433, 0.5, 0.01433, 0.5174])
me_cube_001.materials.append(mat_paper)
me_cube_001.materials.append(mat_picture)
me_cube_001.use_remesh_preserve_volume = False
me_cube_001.use_remesh_preserve_attributes = False
me_cube_001.use_mirror_vertex_groups = False
me_cube_001.update()
me_cylinder = bpy.data.meshes.new('Cylinder')
me_cylinder.from_pydata([(0.0, 0.8, -0.15), (-2.607e-07, -0.8, -0.15), (-0.1561, -0.7846, -0.15), (-0.3061, -0.7391, -0.15), (-0.4445, -0.6652, -0.15), (-0.5657, -0.5657, -0.15), (-0.6652, -0.4445, -0.15), (-0.7391, -0.3061, -0.15), (-0.7846, -0.1561, -0.15), (-0.8, 7.725e-07, -0.15), (-0.7846, 0.1561, -0.15), (-0.7391, 0.3061, -0.15), (-0.6652, 0.4445, -0.15), (-0.5657, 0.5657, -0.15), (-0.4445, 0.6652, -0.15), (-0.3061, 0.7391, -0.15), (-0.1561, 0.7846, -0.15), (-0.1195, -0.6769, 0.15), (-0.1195, 1.49e-07, 0.15), (-0.1195, 0.6769, 0.15), (-1.955e-07, -0.4, 0.15), (-1.303e-07, 2.98e-08, 0.15), (-6.517e-08, 0.4, 0.15), (-0.3061, -0.6376, 0.15), (-0.3061, 2.98e-07, 0.15), (-0.3061, 0.6376, 0.15), (-0.09956, -0.3923, 0.5537), (-0.09956, 1.49e-07, 0.5537), (-0.09956, 0.3923, 0.5537), (-0.2222, -0.3696, 0.5184), (-0.2222, 2.98e-07, 0.5184), (-0.2222, 0.3696, 0.5184), (0.0, 0.8, 0.08674), (-1.024e-08, 0.7381, 0.15), (-2.505e-07, -0.7373, 0.15), (-2.607e-07, -0.8, 0.08674), (-0.1355, -0.7239, 0.15), (-0.1561, -0.7846, 0.08674), (-0.3061, -0.7391, 0.08674), (-0.2855, -0.6784, 0.15), (-0.4445, -0.5934, 0.15), (-0.4445, -0.6652, 0.08674), (-0.4953, -0.5517, 0.15), (-0.5657, -0.5657, 0.08674), (-0.6123, -0.4091, 0.15), (-0.6652, -0.4445, 0.08674), (-0.6804, -0.2818, 0.15), (-0.7391, -0.3061, 0.08674), (-0.7223, -0.1437, 0.15), (-0.7846, -0.1561, 0.08674), (-0.7364, 9.779e-07, 0.15), (-0.8, 7.725e-07, 0.08674), (-0.7223, 0.1437, 0.15), (-0.7846, 0.1561, 0.08674), (-0.6804, 0.2818, 0.15), (-0.7391, 0.3061, 0.08674), (-0.6123, 0.4091, 0.15), (-0.6652, 0.4445, 0.08674), (-0.5064, 0.5382, 0.15), (-0.5657, 0.5657, 0.08674), (-0.4445, 0.5891, 0.15), (-0.4445, 0.6652, 0.08674), (-0.3061, 0.7391, 0.08674), (-0.2628, 0.6861, 0.15), (-0.1357, 0.7247, 0.15), (-0.1561, 0.7846, 0.08674)], [], [(36, 34, 20, 17), (39, 36, 17, 23), (40, 39, 63, 60), (42, 40, 60, 58, 56, 54, 52, 50, 48, 46, 44), (6, 45, 47, 7), (7, 47, 49, 8), (8, 49, 51, 9), (9, 51, 53, 10), (10, 53, 55, 11), (11, 55, 57, 12), (12, 57, 59, 13), (13, 59, 61, 14), (14, 61, 62, 15), (15, 62, 65, 16), (25, 19, 64, 63), (19, 22, 33, 64), (1, 35, 37, 2), (2, 37, 38, 3), (17, 20, 21, 18), (18, 21, 22, 19), (3, 38, 41, 4), (24, 23, 29, 30), (18, 19, 28, 27), (4, 41, 43, 5), (5, 43, 45, 6), (29, 26, 27, 30), (30, 27, 28, 31), (19, 25, 31, 28), (23, 17, 26, 29), (17, 18, 27, 26), (25, 24, 30, 31), (37, 35, 34, 36), (38, 37, 36, 39), (41, 38, 39, 40), (43, 41, 40, 42), (45, 43, 42, 44), (47, 45, 44, 46), (49, 47, 46, 48), (51, 49, 48, 50), (53, 51, 50, 52), (55, 53, 52, 54), (57, 55, 54, 56), (59, 57, 56, 58), (61, 59, 58, 60), (62, 61, 60, 63), (65, 62, 63, 64), (32, 65, 64, 33), (16, 65, 32, 0)])
me_cylinder.polygons.foreach_set('use_smooth', [0, 0, 0, 0, 1, 1, 1, 1, 1, 1, 1, 1, 1, 1, 0, 0, 1, 1, 0, 0, 1, 0, 0, 1, 1, 0, 0, 0, 0, 0, 0, 1, 1, 1, 1, 1, 1, 1, 1, 1, 1, 1, 1, 1, 1, 1, 1, 1])
_uv = me_cylinder.uv_layers.new(name='UVMap')
_uv.uv.foreach_set('vector', [0.1594, 0.3754, 0.09239, 0.3292, 0.2416, 0.17, 0.1706, 0.3482, 0.2477, 0.4284, 0.1594, 0.3754, 0.1706, 0.3482, 0.2681, 0.4131, 0.312, 0.4824, 0.2477, 0.4284, 0.7554, 0.2861, 0.7175, 0.3748, 0.3336, 0.4973, 0.312, 0.4824, 0.7175, 0.3748, 0.701, 0.4028, 0.6618, 0.451, 0.6236, 0.4845, 0.582, 0.5098, 0.5375, 0.5269, 0.4905, 0.5351, 0.4426, 0.5342, 0.3946, 0.5238, 0.363, 0.6459, 0.3859, 0.5543, 0.4397, 0.5646, 0.4312, 0.6568, 0.4312, 0.6568, 0.4397, 0.5646, 0.4932, 0.5651, 0.5001, 0.6568, 0.5001, 0.6568, 0.4932, 0.5651, 0.5454, 0.556, 0.568, 0.6451, 0.568, 0.6451, 0.5454, 0.556, 0.5952, 0.5372, 0.6328, 0.6219, 0.6328, 0.6219, 0.5952, 0.5372, 0.6419, 0.5098, 0.6928, 0.5886, 0.6928, 0.5886, 0.6419, 0.5098, 0.6847, 0.4742, 0.7474, 0.547, 0.7474, 0.547, 0.6847, 0.4742, 0.7233, 0.4301, 0.7971, 0.4989, 0.7971, 0.4989, 0.7233, 0.4301, 0.7585, 0.3794, 0.844, 0.4464, 0.844, 0.4464, 0.7585, 0.3794, 0.7946, 0.3201, 0.8925, 0.3885, 0.8925, 0.3885, 0.7946, 0.3201, 0.8476, 0.2476, 0.9471, 0.3222, 0.7212, 0.2837, 0.7933, 0.1958, 0.8125, 0.2161, 0.7554, 0.2861, 0.7933, 0.1958, 0.6603, 0.07272, 0.853, 0.1504, 0.8125, 0.2161, 8.103e-05, 0.4943, 0.06081, 0.3731, 0.1386, 0.4206, 0.08038, 0.5345, 0.08038, 0.5345, 0.1386, 0.4206, 0.2165, 0.467, 0.1602, 0.5709, 0.1706, 0.3482, 0.2416, 0.17, 0.4253, 8.103e-05, 0.4409, 0.06719, 0.4409, 0.06719, 0.4253, 8.103e-05, 0.6603, 0.07272, 0.7933, 0.1958, 0.1602, 0.5709, 0.2165, 0.467, 0.278, 0.5043, 0.2307, 0.6006, 0.509, 0.3397, 0.2681, 0.4131, 0.4041, 0.274, 0.4858, 0.2501, 0.4409, 0.06719, 0.7933, 0.1958, 0.5651, 0.2021, 0.4778, 0.2189, 0.2307, 0.6006, 0.278, 0.5043, 0.3318, 0.5337, 0.2965, 0.6261, 0.2965, 0.6261, 0.3318, 0.5337, 0.3859, 0.5543, 0.363, 0.6459, 0.4041, 0.274, 0.3924, 0.246, 0.4778, 0.2189, 0.4858, 0.2501, 0.4858, 0.2501, 0.4778, 0.2189, 0.5651, 0.2021, 0.5676, 0.2313, 0.7933, 0.1958, 0.7212, 0.2837, 0.5676, 0.2313, 0.5651, 0.2021, 0.2681, 0.4131, 0.1706, 0.3482, 0.3924, 0.246, 0.4041, 0.274, 0.1706, 0.3482, 0.4409, 0.06719, 0.4778, 0.2189, 0.3924, 0.246, 0.7212, 0.2837, 0.509, 0.3397, 0.4858, 0.2501, 0.5676, 0.2313, 0.1386, 0.4206, 0.06081, 0.3731, 0.09239, 0.3292, 0.1594, 0.3754, 0.2165, 0.467, 0.1386, 0.4206, 0.1594, 0.3754, 0.2477, 0.4284, 0.278, 0.5043, 0.2165, 0.467, 0.2477, 0.4284, 0.312, 0.4824, 0.3318, 0.5337, 0.278, 0.5043, 0.312, 0.4824, 0.3336, 0.4973, 0.3859, 0.5543, 0.3318, 0.5337, 0.3336, 0.4973, 0.3946, 0.5238, 0.4397, 0.5646, 0.3859, 0.5543, 0.3946, 0.5238, 0.4426, 0.5342, 0.4932, 0.5651, 0.4397, 0.5646, 0.4426, 0.5342, 0.4905, 0.5351, 0.5454, 0.556, 0.4932, 0.5651, 0.4905, 0.5351, 0.5375, 0.5269, 0.5952, 0.5372, 0.5454, 0.556, 0.5375, 0.5269, 0.582, 0.5098, 0.6419, 0.5098, 0.5952, 0.5372, 0.582, 0.5098, 0.6236, 0.4845, 0.6847, 0.4742, 0.6419, 0.5098, 0.6236, 0.4845, 0.6618, 0.451, 0.7233, 0.4301, 0.6847, 0.4742, 0.6618, 0.451, 0.701, 0.4028, 0.7585, 0.3794, 0.7233, 0.4301, 0.701, 0.4028, 0.7175, 0.3748, 0.7946, 0.3201, 0.7585, 0.3794, 0.7175, 0.3748, 0.7554, 0.2861, 0.8476, 0.2476, 0.7946, 0.3201, 0.7554, 0.2861, 0.8125, 0.2161, 0.8962, 0.1758, 0.8476, 0.2476, 0.8125, 0.2161, 0.853, 0.1504, 0.9471, 0.3222, 0.8476, 0.2476, 0.8962, 0.1758, 0.9999, 0.2532])
me_cylinder.materials.append(mat_plastic)
me_cylinder.use_remesh_preserve_volume = False
me_cylinder.use_remesh_preserve_attributes = False
me_cylinder.use_mirror_vertex_groups = False
me_cylinder.update()

# ---- objects
ob_cylinder = bpy.data.objects.new('Cylinder', me_cylinder_001)
ob_character = bpy.data.objects.new('Character', me_cube_001)
ob_base = bpy.data.objects.new('Base', me_cylinder)

# ---- transforms, parenting, visibility, modifiers, constraints
ob_cylinder.location = (0.0, 0.0, 0.0)
ob_cylinder.lineart.crease_threshold = 0.0
ob_character.location = (0.0, 0.0, 1.0)
ob_character.lineart.crease_threshold = 0.0
ob_base.location = (0.0, 0.0, 0.15)
ob_base.lineart.crease_threshold = 0.0
_m = ob_base.modifiers.new('Mirror', 'MIRROR')

# ---- collection membership
col_collection_1.objects.link(ob_cylinder)
col_collection_1.objects.link(ob_character)
col_collection_1.objects.link(ob_base)

# ---- scene / render settings (as saved in the file)
scene.frame_start = 1; scene.frame_end = 250; scene.frame_set(1)
scene.render.engine = 'BLENDER_EEVEE_NEXT'
scene.render.resolution_percentage = 50
scene.render.dither_intensity = 0.0
scene.cycles.use_denoising = False
scene.cycles.samples = 128
scene.cycles.sampling_pattern = 'TABULATED_SOBOL'
scene.cycles.light_sampling_threshold = 0.0
scene.cycles.use_adaptive_sampling = False
scene.cycles.use_light_tree = False
scene.cycles.blur_glossy = 0.0
scene.cycles.sample_clamp_indirect = 0.0
scene.view_settings.view_transform = 'Standard'
bpy.context.view_layer.update()

# ---- added for rendering (the .blend has no active camera and no usable light): camera, sun
cam_auto = bpy.data.cameras.new('AutoCamera')
cam_auto.lens = 50.0
cam_auto.sensor_width = 36.0
cam_auto.clip_end = 1000.0
ob_auto_camera = bpy.data.objects.new('AutoCamera', cam_auto)
scene.collection.objects.link(ob_auto_camera)
ob_auto_camera.location = (3.40149, -4.08179, 4.03322)
ob_auto_camera.rotation_euler = (1.09748, -7.21219e-08, 0.694738)
scene.camera = ob_auto_camera
light_auto_sun = bpy.data.lights.new('AutoSun', 'SUN')
light_auto_sun.energy = 3.0
light_auto_sun.angle = 0.0523599
ob_auto_sun = bpy.data.objects.new('AutoSun', light_auto_sun)
scene.collection.objects.link(ob_auto_sun)
ob_auto_sun.rotation_euler = (0.872665, 0.174533, 0.523599)
bpy.context.view_layer.update()
